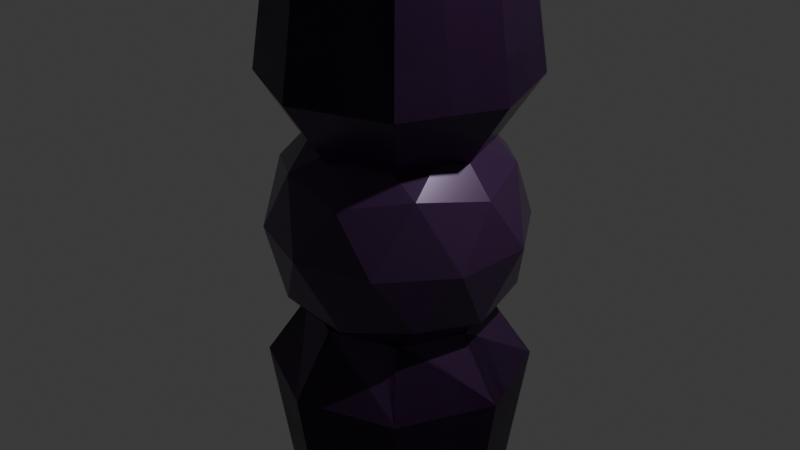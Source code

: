 # Source: microbot.blend  (saved by Blender 4.4.30; exported with 4.5.12 LTS)
import bpy
from mathutils import Matrix  # noqa: F401  (used for matrix-valued properties, if any)

bpy.ops.wm.read_factory_settings(use_empty=True)
scene = bpy.context.scene
scene.name = 'Scene'

# ---- collections
col_collection = bpy.data.collections.new('Collection'); scene.collection.children.link(col_collection)

# ---- images (referenced by path relative to the original .blend; pixels are not part of the script)
import os
ASSET_DIR = os.environ.get("B2B_ASSET_DIR", "")  # directory of the original .blend (textures are referenced by path, not embedded)
HERE = os.path.dirname(os.path.abspath(__file__))  # packed textures are extracted next to this script under _unpacked/

def load_image(name, relpath, width, height, colorspace="sRGB"):
    """Load a texture the original file referenced (path relative to the .blend, or extracted next to this script)."""
    p = next((c for c in (os.path.join(HERE, relpath), os.path.join(ASSET_DIR, relpath)) if relpath and os.path.exists(c)), "")
    if p:
        img = bpy.data.images.load(p, check_existing=True)
        img.name = name
    else:  # same state as the original file: an image datablock whose file is absent (Cycles renders it pink)
        img = bpy.data.images.new(name, width, height)
        img.source = "FILE"
        img.filepath = "//" + (relpath or name)
    img.colorspace_settings.name = colorspace
    return img
img_microbottexture = load_image('MicrobotTexture', 'MicrobotTexture.png', 1024, 1024, 'sRGB')

# ---- materials (node trees are filled in below, after node groups)
mat_material_001 = bpy.data.materials.new('Material.001')

# ---- material node trees
mat_material_001.use_nodes = True; mat_material_001.node_tree.nodes.clear()
_N = mat_material_001.node_tree.nodes; _L = mat_material_001.node_tree.links
n0 = _N.new('ShaderNodeBsdfPrincipled'); n0.name = 'Principled BSDF'; n0.location = (10, 300)
n0.inputs[0].default_value = (0.06315, 0.02512, 0.08849, 1.0)
n0.inputs[1].default_value = 0.25
n0.inputs[2].default_value = 0.25
n1 = _N.new('ShaderNodeOutputMaterial'); n1.name = 'Material Output'; n1.location = (300, 300)
n2 = _N.new('ShaderNodeTexImage'); n2.name = 'Image Texture'; n2.location = (-383, 222)
n2.image = img_microbottexture
_L.new(n0.outputs[0], n1.inputs[0])
n1.is_active_output = True

# ---- world
world_world = bpy.data.worlds.new('World'); scene.world = world_world
world_world.use_nodes = True; world_world.node_tree.nodes.clear()
_N = world_world.node_tree.nodes; _L = world_world.node_tree.links
n0 = _N.new('ShaderNodeOutputWorld'); n0.name = 'World Output'; n0.location = (300, 300)
n1 = _N.new('ShaderNodeBackground'); n1.name = 'Background'; n1.location = (10, 300)
n1.inputs[0].default_value = (0.05088, 0.05088, 0.05088, 1.0)
_L.new(n1.outputs[0], n0.inputs[0])
n0.is_active_output = True
world_world.color = (0.05088, 0.05088, 0.05088)
world_world.sun_shadow_jitter_overblur = 0.0

# ---- cameras
cam_camera = bpy.data.cameras.new('Camera')
cam_camera.clip_end = 100.0
cam_camera.ortho_scale = 7.314

# ---- lights
light_light = bpy.data.lights.new('Light', 'POINT')
light_light.energy = 1000.0
light_light.shadow_soft_size = 0.1

# ---- meshes
me_icosphere = bpy.data.meshes.new('Icosphere')
me_icosphere.from_pydata([(5.603e-09, 0.7023, -0.6732), (5.603e-09, 0.7023, 0.6732), (0.7236, -0.5257, -0.4472), (0.4966, 0.4966, 0.6732), (0.4966, 0.4966, -0.6732), (-0.4966, 0.4966, 0.6732), (-0.2764, -0.8506, -0.4472), (5.008e-09, 1.025, 1.145), (-0.4966, 0.4966, -0.6732), (0.7247, 0.7247, 1.145), (-0.8944, 0.0, -0.4472), (2.388e-10, 0.4489, 4.929), (5.008e-09, 1.025, -1.145), (-0.7247, 0.7247, 1.145), (-0.2764, 0.8506, -0.4472), (-1.025, 5.008e-09, 1.145), (0.7247, 0.7247, -1.145), (-0.3175, 0.3175, 4.929), (0.7236, 0.5257, -0.4472), (-0.4489, 2.388e-10, 4.929), (-0.2177, 0.2177, 5.119), (2.388e-10, 0.4489, -4.929), (-0.3078, 0.0, 5.119), (0.2764, -0.8506, 0.4472), (0.0, 0.3078, 5.119), (-0.7247, 0.7247, -1.145), (0.2177, 0.2177, 5.119), (-0.7236, -0.5257, 0.4472), (-1.025, 5.008e-09, -1.145), (0.3078, 0.0, 5.119), (-0.3175, 0.3175, -4.929), (0.3175, 0.3175, 4.929), (-0.7236, 0.5257, 0.4472), (0.4489, 2.388e-10, 4.929), (-0.4489, 2.388e-10, -4.929), (1.025, 5.008e-09, 1.145), (0.2764, 0.8506, 0.4472), (0.3175, -0.3175, 4.929), (-0.2177, 0.2177, -5.119), (0.7247, -0.7247, 1.145), (0.8944, 0.0, 0.4472), (2.388e-10, -0.4489, 4.929), (-0.3078, 0.0, -5.119), (0.2177, -0.2177, 5.119), (0.0, -0.3078, 5.119), (0.0, 0.3078, -5.119), (-0.2177, -0.2177, 5.119), (0.2177, 0.2177, -5.119), (-0.3175, -0.3175, 4.929), (-0.7247, -0.7247, 1.145), (0.2629, -0.809, -0.5257), (0.3078, 0.0, -5.119), (5.008e-09, -1.025, 1.145), (-0.4966, -0.4966, 0.6732), (0.8506, 0.0, -0.5257), (5.603e-09, -0.7023, 0.6732), (0.3175, 0.3175, -4.929), (0.4489, 2.388e-10, -4.929), (-0.7023, 5.603e-09, 0.6732), (1.025, 5.008e-09, -1.145), (0.4966, -0.4966, 0.6732), (-0.6882, -0.5, -0.5257), (0.7023, 5.603e-09, 0.6732), (0.3175, -0.3175, -4.929), (0.7247, -0.7247, -1.145), (2.388e-10, -0.4489, -4.929), (-0.6882, 0.5, -0.5257), (0.2629, 0.809, -0.5257), (0.2177, -0.2177, -5.119), (0.9511, -0.309, 0.0), (0.0, -0.3078, -5.119), (0.9511, 0.309, 0.0), (-0.2177, -0.2177, -5.119), (0.0, -1.0, 0.0), (-0.3175, -0.3175, -4.929), (0.5878, -0.809, 0.0), (-0.7247, -0.7247, -1.145), (-0.9511, -0.309, 0.0), (5.008e-09, -1.025, -1.145), (-0.5878, -0.809, 0.0), (-0.4966, -0.4966, -0.6732), (-0.5878, 0.809, 0.0), (5.603e-09, -0.7023, -0.6732), (-0.9511, 0.309, 0.0), (-0.7023, 5.603e-09, -0.6732), (0.5878, 0.809, 0.0), (0.4966, -0.4966, -0.6732), (0.7023, 5.603e-09, -0.6732), (0.0, 1.0, 0.0), (0.6882, -0.5, 0.5257), (-0.2629, -0.809, 0.5257), (-0.8506, 0.0, 0.5257), (-0.2629, 0.809, 0.5257), (0.6882, 0.5, 0.5257), (0.6466, -0.1482, -0.6816), (0.5468, -0.3972, -0.6864), (0.3853, 0.5427, -0.6732), (0.3414, 0.5674, -0.6827), (0.5239, 0.4307, -0.6732), (0.5468, 0.3972, -0.6864), (0.0698, 0.6687, -0.6732), (0.1217, 0.6519, -0.6732), (-0.1024, 0.6599, -0.6732), (-0.2058, 0.6334, -0.6972), (-0.4495, 0.5, -0.6732), (-0.3815, 0.5443, -0.6732), (-0.5557, 0.3539, -0.6732), (-0.6075, 0.2517, -0.6871), (-0.6612, 0.09922, -0.6732), (-0.6879, 0.0, -0.6732), (-0.6612, -0.09922, -0.6732), (-0.6075, -0.2517, -0.6871), (-0.5557, -0.3539, -0.6732), (-0.4495, -0.5, -0.6732), (-0.3815, -0.5443, -0.6732), (-0.2058, -0.6334, -0.6972), (0.6466, 0.1482, -0.6816), (0.6576, 0.1079, -0.6732), (0.6576, -0.1079, -0.6732), (0.0698, -0.6687, -0.6732), (-0.1024, -0.6599, -0.6732), (0.1217, -0.6519, -0.6732), (0.3414, -0.5674, -0.6827), (0.3853, -0.5427, -0.6732), (0.5239, -0.4307, -0.6732), (0.4495, -0.5, 0.6732), (0.3815, -0.5443, 0.6732), (0.2058, -0.6334, 0.6972), (-0.5239, -0.4307, 0.6732), (-0.5468, -0.3972, 0.6864), (-0.3414, -0.5674, 0.6827), (-0.3853, -0.5427, 0.6732), (-0.6466, 0.1482, 0.6816), (-0.5468, 0.3972, 0.6864), (-0.0698, 0.6687, 0.6732), (0.1024, 0.6599, 0.6732), (0.2058, 0.6334, 0.6972), (0.6075, 0.2517, 0.6871), (0.6612, 0.09922, 0.6732), (0.6879, 0.0, 0.6732), (0.4495, 0.5, 0.6732), (0.5557, 0.3539, 0.6732), (0.3815, 0.5443, 0.6732), (-0.1217, 0.6519, 0.6732), (-0.3414, 0.5674, 0.6827), (-0.5239, 0.4307, 0.6732), (-0.3853, 0.5427, 0.6732), (-0.6576, -0.1079, 0.6732), (-0.6576, 0.1079, 0.6732), (-0.6466, -0.1482, 0.6816), (-0.1217, -0.6519, 0.6732), (-0.0698, -0.6687, 0.6732), (0.1024, -0.6599, 0.6732), (0.6075, -0.2517, 0.6871), (0.5557, -0.3539, 0.6732), (0.6612, -0.09922, 0.6732)], [], [(94, 54, 2, 95), (2, 54, 69), (6, 50, 73), (10, 61, 77), (14, 66, 81), (18, 67, 85), (2, 69, 75), (6, 73, 79), (10, 77, 83), (14, 81, 88), (18, 85, 71), (127, 23, 89, 125, 126), (129, 27, 90, 130, 131, 128), (32, 91, 132, 133), (36, 92, 134, 135, 136), (139, 40, 93, 137, 138), (137, 93, 140, 141), (142, 140, 93, 36, 136), (143, 134, 92, 144), (146, 144, 92, 32, 133, 145), (91, 149, 147, 148, 132), (91, 27, 129, 149), (130, 90, 151, 150), (151, 90, 23, 127, 152), (125, 89, 153, 154), (153, 89, 40, 139, 155), (71, 93, 40), (71, 85, 93), (85, 36, 93), (88, 92, 36), (88, 81, 92), (81, 32, 92), (83, 91, 32), (83, 77, 91), (77, 27, 91), (79, 90, 27), (79, 73, 90), (73, 23, 90), (75, 89, 23), (75, 69, 89), (69, 40, 89), (85, 88, 36), (85, 67, 88), (67, 14, 88), (81, 83, 32), (81, 66, 83), (66, 10, 83), (77, 79, 27), (77, 61, 79), (61, 6, 79), (73, 75, 23), (73, 50, 75), (50, 2, 75), (69, 71, 40), (69, 54, 71), (54, 18, 71), (97, 67, 18, 99, 98, 96), (100, 67, 97, 101), (103, 14, 67, 100, 102), (104, 66, 14, 103, 105), (66, 104, 106, 107), (109, 10, 66, 107, 108), (111, 61, 10, 109, 110), (113, 61, 111, 112), (115, 6, 61, 113, 114), (99, 18, 54, 116), (117, 116, 54, 94, 118), (120, 119, 50, 6, 115), (50, 119, 121, 122), (124, 95, 2, 50, 122, 123), (97, 96, 4, 16, 12, 0, 101), (104, 105, 8, 106), (0, 102, 100, 101), (84, 110, 109, 108), (112, 80, 114, 113), (123, 86, 124), (82, 121, 119, 120), (117, 118, 87), (4, 96, 98), (103, 102, 0, 12, 25, 8, 105), (12, 16, 56, 21), (25, 12, 21, 30), (106, 8, 25, 28, 84, 108, 107), (28, 25, 30, 34), (42, 34, 30, 38), (38, 30, 21, 45), (72, 42, 38, 45, 47, 51, 68, 70), (45, 21, 56, 47), (47, 56, 57, 51), (16, 59, 57, 56), (59, 64, 63, 57), (51, 57, 63, 68), (64, 78, 65, 63), (68, 63, 65, 70), (70, 65, 74, 72), (72, 74, 34, 42), (78, 76, 74, 65), (76, 28, 34, 74), (114, 80, 76, 78, 82, 120, 115), (111, 110, 84, 28, 76, 80, 112), (121, 82, 78, 64, 86, 123, 122), (95, 124, 86, 64, 59, 87, 118, 94), (116, 117, 87, 59, 16, 4, 98, 99), (7, 9, 3, 142, 136, 135, 1), (140, 142, 3, 141), (143, 1, 135, 134), (154, 60, 126, 125), (139, 138, 62, 155), (131, 53, 128), (55, 150, 151, 152), (58, 148, 147), (145, 5, 146), (13, 7, 1, 143, 144, 146, 5), (7, 11, 31, 9), (13, 17, 11, 7), (15, 13, 5, 145, 133, 132, 148, 58), (15, 19, 17, 13), (22, 20, 17, 19), (20, 24, 11, 17), (44, 43, 29, 26, 24, 20, 22, 46), (24, 26, 31, 11), (26, 29, 33, 31), (9, 31, 33, 35), (35, 33, 37, 39), (29, 43, 37, 33), (39, 37, 41, 52), (43, 44, 41, 37), (44, 46, 48, 41), (46, 22, 19, 48), (52, 41, 48, 49), (49, 48, 19, 15), (52, 49, 53, 131, 130, 150, 55), (53, 49, 15, 58, 147, 149, 129, 128), (126, 60, 39, 52, 55, 152, 127), (35, 39, 60, 154, 153, 155, 62), (141, 3, 9, 35, 62, 138, 137)])
_uv = me_icosphere.uv_layers.new(name='UVMap')
_uv.uv.foreach_set('vector', [0.2387, 0.7387, 0.21, 0.7219, 0.2653, 0.6956, 0.268, 0.7319, 0.2653, 0.6956, 0.21, 0.7219, 0.2214, 0.6569, 0.0905, 0.1083, 0.03887, 0.126, 0.0516, 0.06128, 0.1942, 0.1099, 0.1497, 0.1151, 0.1811, 0.05556, 0.6893, 0.6318, 0.6831, 0.5721, 0.7401, 0.6008, 0.3588, 0.6301, 0.2979, 0.6353, 0.3351, 0.5824, 0.2653, 0.6956, 0.2214, 0.6569, 0.2883, 0.6516, 0.0905, 0.1083, 0.0516, 0.06128, 0.1201, 0.0546, 0.02315, 0.7959, 0.0017, 0.7461, 0.06149, 0.7777, 0.6893, 0.6318, 0.7401, 0.6008, 0.7224, 0.6622, 0.3588, 0.6301, 0.3351, 0.5824, 0.3961, 0.5814, 0.6527, 0.7245, 0.6893, 0.7146, 0.6831, 0.7744, 0.659, 0.7545, 0.6582, 0.7456, 0.03115, 0.6621, 0.003652, 0.6853, 0.0017, 0.6387, 0.02506, 0.6423, 0.02497, 0.6468, 0.02875, 0.6602, 0.1054, 0.7389, 0.05004, 0.7126, 0.07872, 0.6959, 0.108, 0.7027, 0.3055, 0.5287, 0.2538, 0.511, 0.2814, 0.4959, 0.2992, 0.4985, 0.3111, 0.4971, 0.6429, 0.8131, 0.6721, 0.831, 0.6279, 0.8541, 0.624, 0.8268, 0.6362, 0.8189, 0.3701, 0.4994, 0.3647, 0.5218, 0.3419, 0.5018, 0.3597, 0.5015, 0.3329, 0.5013, 0.3419, 0.5018, 0.3647, 0.5218, 0.3055, 0.5287, 0.3111, 0.4971, 0.154, 0.6931, 0.1582, 0.6911, 0.1582, 0.7212, 0.1348, 0.7002, 0.13, 0.7022, 0.1348, 0.7002, 0.1582, 0.7212, 0.1054, 0.7389, 0.108, 0.7027, 0.1121, 0.7042, 0.05004, 0.7126, 0.05004, 0.6808, 0.05316, 0.6841, 0.07405, 0.6951, 0.07872, 0.6959, 0.05004, 0.7126, 0.003652, 0.6853, 0.03115, 0.6621, 0.05004, 0.6808, 0.624, 0.6868, 0.6545, 0.6749, 0.6434, 0.7002, 0.64, 0.6975, 0.6434, 0.7002, 0.6545, 0.6749, 0.6893, 0.7146, 0.6527, 0.7245, 0.6512, 0.7145, 0.659, 0.7545, 0.6831, 0.7744, 0.6518, 0.7866, 0.6561, 0.7745, 0.6518, 0.7866, 0.6831, 0.7744, 0.6721, 0.831, 0.6429, 0.8131, 0.6471, 0.8031, 0.3961, 0.5814, 0.3647, 0.5218, 0.4092, 0.5271, 0.3961, 0.5814, 0.3351, 0.5824, 0.3647, 0.5218, 0.3351, 0.5824, 0.3055, 0.5287, 0.3647, 0.5218, 0.2666, 0.5757, 0.2538, 0.511, 0.3055, 0.5287, 0.2666, 0.5757, 0.2167, 0.5639, 0.2538, 0.511, 0.1284, 0.783, 0.1054, 0.7389, 0.1582, 0.7212, 0.06149, 0.7777, 0.05004, 0.7126, 0.1054, 0.7389, 0.06149, 0.7777, 0.0017, 0.7461, 0.05004, 0.7126, 0.0017, 0.7461, 0.003652, 0.6853, 0.05004, 0.7126, 0.1201, 0.0546, 0.08295, 0.0017, 0.1438, 0.006904, 0.1201, 0.0546, 0.0516, 0.06128, 0.08295, 0.0017, 0.0516, 0.06128, 0.02726, 0.01828, 0.08295, 0.0017, 0.7401, 0.7457, 0.6831, 0.7744, 0.6893, 0.7146, 0.7401, 0.7457, 0.7299, 0.8141, 0.6831, 0.7744, 0.7299, 0.8141, 0.6721, 0.831, 0.6831, 0.7744, 0.3351, 0.5824, 0.2666, 0.5757, 0.3055, 0.5287, 0.3351, 0.5824, 0.2979, 0.6353, 0.2666, 0.5757, 0.2979, 0.6353, 0.2422, 0.6187, 0.2666, 0.5757, 0.1284, 0.783, 0.06149, 0.7777, 0.1054, 0.7389, 0.7401, 0.6008, 0.6831, 0.5721, 0.7299, 0.5323, 0.6831, 0.5721, 0.6721, 0.5154, 0.7299, 0.5323, 0.1811, 0.05556, 0.1201, 0.0546, 0.1438, 0.006904, 0.1811, 0.05556, 0.1497, 0.1151, 0.1201, 0.0546, 0.1497, 0.1151, 0.0905, 0.1083, 0.1201, 0.0546, 0.7224, 0.6842, 0.7401, 0.7457, 0.6893, 0.7146, 0.0516, 0.06128, 0.03887, 0.126, 0.0017, 0.07307, 0.3182, 0.7133, 0.2653, 0.6956, 0.2883, 0.6516, 0.2214, 0.6569, 0.1616, 0.6884, 0.1831, 0.6387, 0.2214, 0.6569, 0.21, 0.7219, 0.1616, 0.6884, 0.21, 0.7219, 0.1636, 0.7493, 0.1616, 0.6884, 0.185, 0.7922, 0.1616, 0.7959, 0.1636, 0.7493, 0.1911, 0.7724, 0.1887, 0.7743, 0.1849, 0.7878, 0.6434, 0.6462, 0.6545, 0.6715, 0.624, 0.6596, 0.64, 0.649, 0.6527, 0.6219, 0.6893, 0.6318, 0.6545, 0.6715, 0.6434, 0.6462, 0.6512, 0.632, 0.659, 0.5919, 0.6831, 0.5721, 0.6893, 0.6318, 0.6527, 0.6219, 0.6582, 0.6008, 0.6831, 0.5721, 0.659, 0.5919, 0.6561, 0.5719, 0.6518, 0.5598, 0.6429, 0.5333, 0.6721, 0.5154, 0.6831, 0.5721, 0.6518, 0.5598, 0.6471, 0.5433, 0.624, 0.5197, 0.6279, 0.4923, 0.6721, 0.5154, 0.6429, 0.5333, 0.6362, 0.5275, 0.127, 0.1352, 0.1497, 0.1151, 0.1551, 0.1375, 0.1448, 0.1354, 0.0961, 0.1399, 0.0905, 0.1083, 0.1497, 0.1151, 0.127, 0.1352, 0.1179, 0.1356, 0.1911, 0.7724, 0.1636, 0.7493, 0.21, 0.7219, 0.21, 0.7538, 0.2131, 0.7504, 0.21, 0.7538, 0.21, 0.7219, 0.2387, 0.7387, 0.234, 0.7394, 0.08418, 0.1385, 0.06641, 0.1411, 0.03887, 0.126, 0.0905, 0.1083, 0.0961, 0.1399, 0.3182, 0.7133, 0.3182, 0.7435, 0.3139, 0.7414, 0.2948, 0.7343, 0.272, 0.7304, 0.268, 0.7319, 0.2653, 0.6956, 0.3182, 0.7133, 0.2948, 0.7343, 0.2899, 0.7324, 0.4914, 0.005666, 0.4971, 0.004885, 0.5106, 0.005806, 0.5194, 0.06436, 0.4316, 0.05836, 0.4505, 0.0017, 0.4652, 0.002706, 0.4238, 0.6588, 0.4253, 0.6676, 0.4215, 0.655, 0.4253, 0.6387, 0.4235, 0.7057, 0.4276, 0.6948, 0.4263, 0.711, 0.4276, 0.7151, 0.4177, 0.7268, 0.4142, 0.7349, 0.4165, 0.7263, 0.4142, 0.7157, 0.4142, 0.6933, 0.4201, 0.7045, 0.4142, 0.7123, 0.4165, 0.7067, 0.1107, 0.8669, 0.1141, 0.8791, 0.1122, 0.8867, 0.09898, 0.8243, 0.1027, 0.8378, 0.1009, 0.8324, 0.09151, 0.82, 0.09151, 0.9412, 0.1026, 0.9234, 0.09935, 0.9357, 0.4142, 0.7468, 0.418, 0.7383, 0.418, 0.7513, 0.3353, 0.6852, 0.3272, 0.6785, 0.3216, 0.6703, 0.3713, 0.6387, 0.4108, 0.6971, 0.3487, 0.7103, 0.3424, 0.701, 0.4316, 0.05836, 0.5194, 0.06436, 0.4727, 0.4708, 0.4342, 0.4682, 0.8296, 0.0017, 0.9057, 0.03492, 0.8206, 0.3791, 0.7873, 0.3646, 0.3487, 0.7276, 0.3487, 0.7103, 0.4108, 0.6971, 0.4108, 0.7848, 0.3487, 0.7704, 0.3487, 0.7584, 0.3505, 0.7404, 0.7449, 0.01138, 0.8296, 0.0017, 0.7873, 0.3646, 0.7501, 0.3688, 0.7581, 0.3936, 0.7501, 0.3688, 0.7873, 0.3646, 0.7835, 0.3907, 0.7835, 0.3907, 0.7873, 0.3646, 0.8206, 0.3791, 0.8064, 0.4007, 0.7449, 0.4077, 0.7581, 0.3936, 0.7835, 0.3907, 0.8064, 0.4007, 0.8132, 0.4177, 0.8, 0.4318, 0.7746, 0.4347, 0.7517, 0.4248, 0.4398, 0.4871, 0.4342, 0.4682, 0.4727, 0.4708, 0.4662, 0.4889, 0.5424, 0.8967, 0.5278, 0.8759, 0.5572, 0.8595, 0.5625, 0.8855, 0.5194, 0.06436, 0.5849, 0.05836, 0.5014, 0.4682, 0.4727, 0.4708, 0.5278, 0.4923, 0.6155, 0.4953, 0.5956, 0.8608, 0.5572, 0.8595, 0.5625, 0.8855, 0.5572, 0.8595, 0.5956, 0.8608, 0.5889, 0.8863, 0.0017, 0.2027, 0.06006, 0.1873, 0.1201, 0.6125, 0.09455, 0.6192, 0.5889, 0.8863, 0.5956, 0.8608, 0.6206, 0.879, 0.606, 0.8988, 0.1286, 0.6353, 0.1201, 0.6125, 0.1585, 0.6092, 0.1549, 0.633, 0.1549, 0.633, 0.1585, 0.6092, 0.1872, 0.6114, 0.1746, 0.6345, 0.06006, 0.1873, 0.1477, 0.1799, 0.1585, 0.6092, 0.1201, 0.6125, 0.1477, 0.1799, 0.2133, 0.1849, 0.1872, 0.6114, 0.1585, 0.6092, 0.1179, 0.1356, 0.1319, 0.1345, 0.1477, 0.1799, 0.06006, 0.1873, 0.0718, 0.1395, 0.08418, 0.1385, 0.0961, 0.1399, 0.3368, 0.7937, 0.3433, 0.7794, 0.3487, 0.7704, 0.4108, 0.7848, 0.3713, 0.8506, 0.3216, 0.8155, 0.3294, 0.8025, 0.1027, 0.8378, 0.09898, 0.8243, 0.1558, 0.7993, 0.1779, 0.8793, 0.1141, 0.8791, 0.1107, 0.8669, 0.1106, 0.8615, 0.1128, 0.8912, 0.1122, 0.8867, 0.1141, 0.8791, 0.1779, 0.8793, 0.1563, 0.9618, 0.09935, 0.9357, 0.1026, 0.9234, 0.1048, 0.9193, 0.5426, 0.003932, 0.5457, 0.002592, 0.5555, 0.0017, 0.5849, 0.05836, 0.5194, 0.06436, 0.5106, 0.005806, 0.5165, 0.005261, 0.5204, 0.006567, 0.275, 0.4497, 0.3627, 0.4571, 0.3468, 0.5025, 0.3329, 0.5013, 0.3111, 0.4971, 0.2992, 0.4985, 0.2868, 0.4974, 0.4165, 0.6766, 0.4142, 0.671, 0.4201, 0.6787, 0.4142, 0.6899, 0.01288, 0.9233, 0.009169, 0.9367, 0.0017, 0.941, 0.01106, 0.9286, 0.4181, 0.6676, 0.4142, 0.6513, 0.4181, 0.6387, 0.4166, 0.6475, 0.4257, 0.7271, 0.4235, 0.7185, 0.427, 0.7266, 0.4235, 0.7378, 0.4273, 0.7541, 0.4235, 0.7456, 0.4273, 0.7412, 0.4235, 0.6804, 0.4276, 0.671, 0.4263, 0.6752, 0.4276, 0.6914, 0.009541, 0.8254, 0.01276, 0.8377, 0.0017, 0.8199, 0.02237, 0.8744, 0.02433, 0.8819, 0.02093, 0.8942, 0.08811, 0.8818, 0.06599, 0.9618, 0.009169, 0.9367, 0.01288, 0.9233, 0.02074, 0.8996, 0.02093, 0.8942, 0.02433, 0.8819, 0.275, 0.4497, 0.3351, 0.02448, 0.3735, 0.02772, 0.3627, 0.4571, 0.2167, 0.4343, 0.3095, 0.01774, 0.3351, 0.02448, 0.275, 0.4497, 0.06653, 0.7993, 0.08811, 0.8818, 0.02433, 0.8819, 0.02237, 0.8744, 0.02296, 0.8699, 0.01497, 0.8418, 0.01276, 0.8377, 0.009541, 0.8254, 0.4316, 0.8988, 0.461, 0.5316, 0.4994, 0.5303, 0.5194, 0.8958, 0.4663, 0.5057, 0.4927, 0.5048, 0.4994, 0.5303, 0.461, 0.5316, 0.4927, 0.5048, 0.5098, 0.4923, 0.5244, 0.5121, 0.4994, 0.5303, 0.8064, 0.4722, 0.7835, 0.4821, 0.7581, 0.4792, 0.7449, 0.4651, 0.7517, 0.4481, 0.7746, 0.4381, 0.8, 0.441, 0.8132, 0.4551, 0.3436, 0.0017, 0.3699, 0.003917, 0.3735, 0.02772, 0.3351, 0.02448, 0.3699, 0.003917, 0.3896, 0.002429, 0.4022, 0.02555, 0.3735, 0.02772, 0.3627, 0.4571, 0.3735, 0.02772, 0.4022, 0.02555, 0.4282, 0.4521, 0.7449, 0.8615, 0.7501, 0.5041, 0.7873, 0.5083, 0.8296, 0.8712, 0.7581, 0.4792, 0.7835, 0.4821, 0.7873, 0.5083, 0.7501, 0.5041, 0.8296, 0.8712, 0.7873, 0.5083, 0.8206, 0.4938, 0.9057, 0.838, 0.7835, 0.4821, 0.8064, 0.4722, 0.8206, 0.4938, 0.7873, 0.5083, 0.5965, 0.0035, 0.6228, 0.0017, 0.6293, 0.01981, 0.5909, 0.02243, 0.4462, 0.4945, 0.4663, 0.5057, 0.461, 0.5316, 0.4316, 0.5153, 0.5883, 0.4323, 0.5909, 0.02243, 0.6293, 0.01981, 0.676, 0.4263, 0.676, 0.4263, 0.6293, 0.01981, 0.658, 0.02243, 0.7415, 0.4323, 0.5883, 0.4323, 0.676, 0.4263, 0.6672, 0.4848, 0.6537, 0.4858, 0.648, 0.485, 0.6218, 0.4879, 0.6071, 0.4889, 0.6672, 0.4848, 0.676, 0.4263, 0.7415, 0.4323, 0.7121, 0.4889, 0.7023, 0.488, 0.6992, 0.4867, 0.677, 0.4841, 0.6732, 0.4854, 0.9299, 0.1513, 0.9362, 0.142, 0.9983, 0.1552, 0.9588, 0.2136, 0.9091, 0.182, 0.9146, 0.1738, 0.9228, 0.167, 0.9983, 0.06744, 0.9983, 0.1552, 0.9362, 0.142, 0.9362, 0.1247, 0.938, 0.1119, 0.9362, 0.09387, 0.9362, 0.08185, 0.9168, 0.04975, 0.9091, 0.0368, 0.9588, 0.0017, 0.9983, 0.06744, 0.9362, 0.08185, 0.9307, 0.07285, 0.9242, 0.05859])
me_icosphere.materials.append(mat_material_001)
me_icosphere.update()
me_icosphere_001 = bpy.data.meshes.new('Icosphere.001')
me_icosphere_001.from_pydata([(5.603e-09, 0.7023, 0.6732), (0.4966, 0.4966, 0.6732), (-0.4966, 0.4966, 0.6732), (5.008e-09, 1.025, 1.145), (0.7247, 0.7247, 1.145), (2.388e-10, 0.4489, 4.929), (-0.7247, 0.7247, 1.145), (-1.025, 5.008e-09, 1.145), (-0.3175, 0.3175, 4.929), (-0.4489, 2.388e-10, 4.929), (-0.2177, 0.2177, 5.119), (-0.3078, 0.0, 5.119), (0.0, 0.3078, 5.119), (0.2177, 0.2177, 5.119), (0.3078, 0.0, 5.119), (0.3175, 0.3175, 4.929), (0.4489, 2.388e-10, 4.929), (1.025, 5.008e-09, 1.145), (0.3175, -0.3175, 4.929), (0.7247, -0.7247, 1.145), (2.388e-10, -0.4489, 4.929), (0.2177, -0.2177, 5.119), (0.0, -0.3078, 5.119), (-0.2177, -0.2177, 5.119), (-0.3175, -0.3175, 4.929), (-0.7247, -0.7247, 1.145), (5.008e-09, -1.025, 1.145), (-0.4966, -0.4966, 0.6732), (5.603e-09, -0.7023, 0.6732), (-0.7023, 5.603e-09, 0.6732), (0.4966, -0.4966, 0.6732), (0.7023, 5.603e-09, 0.6732)], [], [(1, 0, 3, 4), (0, 1, 31, 30, 28, 27, 29, 2), (0, 2, 6, 3), (3, 5, 15, 4), (6, 8, 5, 3), (2, 29, 7, 6), (7, 9, 8, 6), (11, 10, 8, 9), (10, 12, 5, 8), (13, 12, 10, 11, 23, 22, 21, 14), (12, 13, 15, 5), (13, 14, 16, 15), (4, 15, 16, 17), (17, 16, 18, 19), (14, 21, 18, 16), (19, 18, 20, 26), (21, 22, 20, 18), (22, 23, 24, 20), (23, 11, 9, 24), (26, 20, 24, 25), (25, 24, 9, 7), (27, 28, 26, 25), (29, 27, 25, 7), (28, 30, 19, 26), (30, 31, 17, 19), (31, 1, 4, 17)])
_uv = me_icosphere_001.uv_layers.new(name='UVMap')
_uv.uv.foreach_set('vector', [0.86, 0.36, 0.75, 0.4056, 0.75, 0.4771, 0.9106, 0.4106, 0.75, 0.4056, 0.86, 0.36, 0.9056, 0.25, 0.86, 0.14, 0.75, 0.09438, 0.64, 0.14, 0.5944, 0.25, 0.64, 0.36, 0.75, 0.4056, 0.64, 0.36, 0.5894, 0.4106, 0.75, 0.4771, 1.0, 0.5531, 0.9852, 0.9969, 0.875, 0.9969, 0.875, 0.5531, 0.125, 0.5531, 0.125, 0.9969, 0.01481, 0.9969, 0.0, 0.5531, 0.64, 0.36, 0.5944, 0.25, 0.5229, 0.25, 0.5894, 0.4106, 0.25, 0.5531, 0.25, 0.9969, 0.125, 0.9969, 0.125, 0.5531, 0.1116, 0.25, 0.1521, 0.3479, 0.1073, 0.3927, 0.04816, 0.25, 0.1521, 0.3479, 0.25, 0.3884, 0.25, 0.4518, 0.1073, 0.3927, 0.3479, 0.3479, 0.25, 0.3884, 0.1521, 0.3479, 0.1116, 0.25, 0.1521, 0.1521, 0.25, 0.1116, 0.3479, 0.1521, 0.3884, 0.25, 0.25, 0.3884, 0.3479, 0.3479, 0.3927, 0.3927, 0.25, 0.4518, 0.3479, 0.3479, 0.3884, 0.25, 0.4518, 0.25, 0.3927, 0.3927, 0.875, 0.5531, 0.875, 0.9969, 0.75, 0.9969, 0.75, 0.5531, 0.75, 0.5531, 0.75, 0.9969, 0.625, 0.9969, 0.625, 0.5531, 0.3884, 0.25, 0.3479, 0.1521, 0.3927, 0.1073, 0.4518, 0.25, 0.625, 0.5531, 0.625, 0.9969, 0.5, 0.9969, 0.5, 0.5531, 0.3479, 0.1521, 0.25, 0.1116, 0.25, 0.04816, 0.3927, 0.1073, 0.25, 0.1116, 0.1521, 0.1521, 0.1073, 0.1073, 0.25, 0.04816, 0.1521, 0.1521, 0.1116, 0.25, 0.04816, 0.25, 0.1073, 0.1073, 0.5, 0.5531, 0.5, 0.9969, 0.375, 0.9969, 0.375, 0.5531, 0.375, 0.5531, 0.375, 0.9969, 0.25, 0.9969, 0.25, 0.5531, 0.64, 0.14, 0.75, 0.09438, 0.75, 0.02292, 0.5894, 0.08943, 0.5944, 0.25, 0.64, 0.14, 0.5894, 0.08943, 0.5229, 0.25, 0.75, 0.09438, 0.86, 0.14, 0.9106, 0.08943, 0.75, 0.02292, 0.86, 0.14, 0.9056, 0.25, 0.9771, 0.25, 0.9106, 0.08943, 0.9056, 0.25, 0.86, 0.36, 0.9106, 0.4106, 0.9771, 0.25])
me_icosphere_001.materials.append(mat_material_001)
me_icosphere_001.update()
me_icosphere_002 = bpy.data.meshes.new('Icosphere.002')
me_icosphere_002.from_pydata([(5.603e-09, 0.7023, -0.6732), (0.4966, 0.4966, -0.6732), (-0.4966, 0.4966, -0.6732), (5.008e-09, 1.025, -1.145), (0.7247, 0.7247, -1.145), (2.388e-10, 0.4489, -4.929), (-0.7247, 0.7247, -1.145), (-1.025, 5.008e-09, -1.145), (-0.3175, 0.3175, -4.929), (-0.4489, 2.388e-10, -4.929), (-0.2177, 0.2177, -5.119), (-0.3078, 0.0, -5.119), (0.0, 0.3078, -5.119), (0.2177, 0.2177, -5.119), (0.3078, 0.0, -5.119), (0.3175, 0.3175, -4.929), (0.4489, 2.388e-10, -4.929), (1.025, 5.008e-09, -1.145), (0.3175, -0.3175, -4.929), (0.7247, -0.7247, -1.145), (2.388e-10, -0.4489, -4.929), (0.2177, -0.2177, -5.119), (0.0, -0.3078, -5.119), (-0.2177, -0.2177, -5.119), (-0.3175, -0.3175, -4.929), (-0.7247, -0.7247, -1.145), (5.008e-09, -1.025, -1.145), (-0.4966, -0.4966, -0.6732), (5.603e-09, -0.7023, -0.6732), (-0.7023, 5.603e-09, -0.6732), (0.4966, -0.4966, -0.6732), (0.7023, 5.603e-09, -0.6732)], [], [(1, 4, 3, 0), (0, 2, 29, 27, 28, 30, 31, 1), (0, 3, 6, 2), (3, 4, 15, 5), (6, 3, 5, 8), (2, 6, 7, 29), (7, 6, 8, 9), (11, 9, 8, 10), (10, 8, 5, 12), (13, 14, 21, 22, 23, 11, 10, 12), (12, 5, 15, 13), (13, 15, 16, 14), (4, 17, 16, 15), (17, 19, 18, 16), (14, 16, 18, 21), (19, 26, 20, 18), (21, 18, 20, 22), (22, 20, 24, 23), (23, 24, 9, 11), (26, 25, 24, 20), (25, 7, 9, 24), (27, 25, 26, 28), (29, 7, 25, 27), (28, 26, 19, 30), (30, 19, 17, 31), (31, 17, 4, 1)])
_uv = me_icosphere_002.uv_layers.new(name='UVMap')
_uv.uv.foreach_set('vector', [0.86, 0.36, 0.9106, 0.4106, 0.75, 0.4771, 0.75, 0.4056, 0.75, 0.4056, 0.64, 0.36, 0.5944, 0.25, 0.64, 0.14, 0.75, 0.09438, 0.86, 0.14, 0.9056, 0.25, 0.86, 0.36, 0.75, 0.4056, 0.75, 0.4771, 0.5894, 0.4106, 0.64, 0.36, 1.0, 0.5531, 0.875, 0.5531, 0.875, 0.9969, 0.9852, 0.9969, 0.125, 0.5531, 0.0, 0.5531, 0.01481, 0.9969, 0.125, 0.9969, 0.64, 0.36, 0.5894, 0.4106, 0.5229, 0.25, 0.5944, 0.25, 0.25, 0.5531, 0.125, 0.5531, 0.125, 0.9969, 0.25, 0.9969, 0.1116, 0.25, 0.04816, 0.25, 0.1073, 0.3927, 0.1521, 0.3479, 0.1521, 0.3479, 0.1073, 0.3927, 0.25, 0.4518, 0.25, 0.3884, 0.3479, 0.3479, 0.3884, 0.25, 0.3479, 0.1521, 0.25, 0.1116, 0.1521, 0.1521, 0.1116, 0.25, 0.1521, 0.3479, 0.25, 0.3884, 0.25, 0.3884, 0.25, 0.4518, 0.3927, 0.3927, 0.3479, 0.3479, 0.3479, 0.3479, 0.3927, 0.3927, 0.4518, 0.25, 0.3884, 0.25, 0.875, 0.5531, 0.75, 0.5531, 0.75, 0.9969, 0.875, 0.9969, 0.75, 0.5531, 0.625, 0.5531, 0.625, 0.9969, 0.75, 0.9969, 0.3884, 0.25, 0.4518, 0.25, 0.3927, 0.1073, 0.3479, 0.1521, 0.625, 0.5531, 0.5, 0.5531, 0.5, 0.9969, 0.625, 0.9969, 0.3479, 0.1521, 0.3927, 0.1073, 0.25, 0.04816, 0.25, 0.1116, 0.25, 0.1116, 0.25, 0.04816, 0.1073, 0.1073, 0.1521, 0.1521, 0.1521, 0.1521, 0.1073, 0.1073, 0.04816, 0.25, 0.1116, 0.25, 0.5, 0.5531, 0.375, 0.5531, 0.375, 0.9969, 0.5, 0.9969, 0.375, 0.5531, 0.25, 0.5531, 0.25, 0.9969, 0.375, 0.9969, 0.64, 0.14, 0.5894, 0.08943, 0.75, 0.02292, 0.75, 0.09438, 0.5944, 0.25, 0.5229, 0.25, 0.5894, 0.08943, 0.64, 0.14, 0.75, 0.09438, 0.75, 0.02292, 0.9106, 0.08943, 0.86, 0.14, 0.86, 0.14, 0.9106, 0.08943, 0.9771, 0.25, 0.9056, 0.25, 0.9056, 0.25, 0.9771, 0.25, 0.9106, 0.4106, 0.86, 0.36])
me_icosphere_002.materials.append(mat_material_001)
me_icosphere_002.update()

# ---- objects
ob_light = bpy.data.objects.new('Light', light_light)
ob_camera = bpy.data.objects.new('Camera', cam_camera)
ob_icosphere = bpy.data.objects.new('Icosphere', me_icosphere)
ob_icosphere_001 = bpy.data.objects.new('Icosphere.001', me_icosphere_001)
ob_icosphere_002 = bpy.data.objects.new('Icosphere.002', me_icosphere_002)

# ---- transforms, parenting, visibility, modifiers, constraints
ob_light.location = (4.076, 1.005, 5.904)
ob_light.rotation_euler = (0.6503, 0.05522, 1.866)
ob_light.lock_rotations_4d = False
ob_light.empty_display_type = 'ARROWS'
ob_light.color = (0.0, 0.0, 0.0, 0.0)
ob_light.lineart.crease_threshold = 0.0
ob_camera.location = (7.359, -6.926, 4.958)
ob_camera.rotation_euler = (1.109, 0.0, 0.8149)
ob_camera.lock_rotations_4d = False
ob_camera.empty_display_type = 'ARROWS'
ob_camera.color = (0.0, 0.0, 0.0, 0.0)
ob_camera.display_type = 'WIRE'
ob_camera.lineart.crease_threshold = 0.0
ob_icosphere.location = (0.0, 0.0, 0.0)
ob_icosphere.scale = (1.368, 1.368, 1.368)
ob_icosphere_001.location = (0.0, 0.0, 0.0)
ob_icosphere_001.scale = (1.368, 1.368, 1.368)
ob_icosphere_002.location = (0.0, 0.0, 0.0)
ob_icosphere_002.scale = (1.368, 1.368, 1.368)

# ---- collection membership
col_collection.objects.link(ob_light)
col_collection.objects.link(ob_camera)
col_collection.objects.link(ob_icosphere)
col_collection.objects.link(ob_icosphere_001)
col_collection.objects.link(ob_icosphere_002)

# ---- scene / render settings (as saved in the file)
scene.camera = ob_camera
scene.frame_start = 1; scene.frame_end = 250; scene.frame_set(1)
scene.render.engine = 'CYCLES'
scene.cycles.bake_type = 'DIFFUSE'
bpy.context.view_layer.update()
